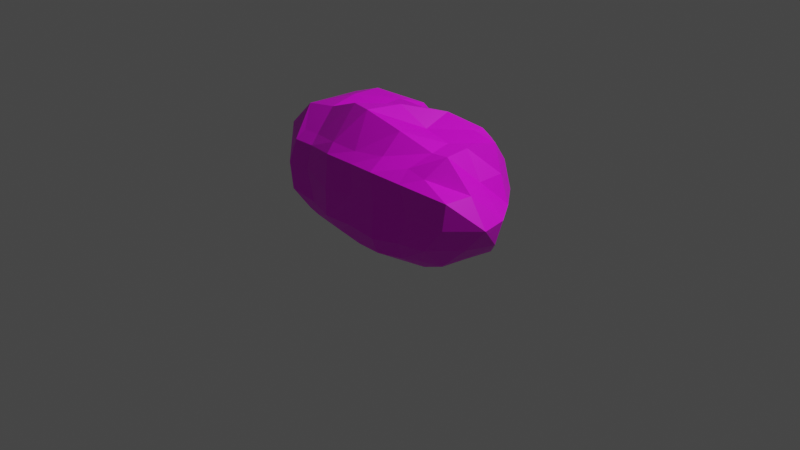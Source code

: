 # Source: Bush1.blend  (saved by Blender 2.90.8; exported with 4.5.12 LTS)
import bpy
from mathutils import Matrix  # noqa: F401  (used for matrix-valued properties, if any)

bpy.ops.wm.read_factory_settings(use_empty=True)
scene = bpy.context.scene
scene.name = 'Scene'

# ---- collections
col_collection = bpy.data.collections.new('Collection'); scene.collection.children.link(col_collection)

# ---- images (referenced by path relative to the original .blend; pixels are not part of the script)
import os
ASSET_DIR = os.environ.get("B2B_ASSET_DIR", "")  # directory of the original .blend (textures are referenced by path, not embedded)
HERE = os.path.dirname(os.path.abspath(__file__))  # packed textures are extracted next to this script under _unpacked/

def load_image(name, relpath, width, height, colorspace="sRGB"):
    """Load a texture the original file referenced (path relative to the .blend, or extracted next to this script)."""
    p = next((c for c in (os.path.join(HERE, relpath), os.path.join(ASSET_DIR, relpath)) if relpath and os.path.exists(c)), "")
    if p:
        img = bpy.data.images.load(p, check_existing=True)
        img.name = name
    else:  # same state as the original file: an image datablock whose file is absent (Cycles renders it pink)
        img = bpy.data.images.new(name, width, height)
        img.source = "FILE"
        img.filepath = "//" + (relpath or name)
    img.colorspace_settings.name = colorspace
    return img
img_texture_nature_png = load_image('Texture_Nature.png', 'Texture_Nature.png', 1024, 1024, 'sRGB')

# ---- materials (node trees are filled in below, after node groups)
mat_texture_bush1 = bpy.data.materials.new('Texture_Bush1')
mat_texture_bush1.use_transparent_shadow = False

# ---- material node trees
mat_texture_bush1.use_nodes = True; mat_texture_bush1.node_tree.nodes.clear()
_N = mat_texture_bush1.node_tree.nodes; _L = mat_texture_bush1.node_tree.links
n0 = _N.new('ShaderNodeBsdfPrincipled'); n0.name = 'Principled BSDF'; n0.location = (10, 300)
n0.distribution = 'GGX'
n0.subsurface_method = 'BURLEY'
n0.inputs[3].default_value = 1.45
n0.inputs[27].default_value = (0.0, 0.0, 0.0, 1.0)
n0.inputs[28].default_value = 1.0
n1 = _N.new('ShaderNodeOutputMaterial'); n1.name = 'Material Output'; n1.location = (300, 300)
n2 = _N.new('ShaderNodeTexImage'); n2.name = 'Image Texture'; n2.location = (-421, 217)
n2.image = img_texture_nature_png
_L.new(n0.outputs[0], n1.inputs[0])
_L.new(n2.outputs[0], n0.inputs[0])
n1.is_active_output = True

# ---- world
world_world = bpy.data.worlds.new('World'); scene.world = world_world
world_world.use_nodes = True; world_world.node_tree.nodes.clear()
_N = world_world.node_tree.nodes; _L = world_world.node_tree.links
n0 = _N.new('ShaderNodeOutputWorld'); n0.name = 'World Output'; n0.location = (300, 300)
n1 = _N.new('ShaderNodeBackground'); n1.name = 'Background'; n1.location = (10, 300)
n1.inputs[0].default_value = (0.05088, 0.05088, 0.05088, 1.0)
_L.new(n1.outputs[0], n0.inputs[0])
n0.is_active_output = True
world_world.color = (0.05088, 0.05088, 0.05088)
world_world.use_sun_shadow = False
world_world.sun_shadow_jitter_overblur = 0.0

# ---- cameras
cam_camera = bpy.data.cameras.new('Camera')
cam_camera.clip_end = 100.0
cam_camera.ortho_scale = 7.314

# ---- lights
light_light = bpy.data.lights.new('Light', 'POINT')
light_light.transmission_factor = 0.0
light_light.energy = 1000.0
light_light.shadow_soft_size = 0.1
light_light.shadow_maximum_resolution = 0.006
light_light.use_absolute_resolution = True

# ---- meshes
me_cube_002 = bpy.data.meshes.new('Cube.002')
me_cube_002.from_pydata([(-0.866, -0.4802, 0.853), (0.843, -0.4802, 0.8529), (-0.7313, 0.4975, 0.9742), (0.7519, 0.4975, 0.9742), (-0.8327, -0.4802, -0.001816), (0.7842, -0.4802, -0.001816), (-0.8219, 0.3745, -0.001816), (0.936, 0.3745, -0.001816), (-0.645, -0.4998, 0.8705), (-0.3094, -0.5803, 0.909), (-0.01015, -0.5648, 0.8972), (0.3306, -0.5193, 0.9364), (0.6344, -0.4854, 0.8991), (0.6322, 0.5111, 1.028), (0.2449, 0.4342, 0.9351), (0.008445, 0.4323, 0.9204), (-0.2362, 0.564, 1.041), (-0.5769, 0.5319, 1.002), (0.6575, 0.3578, -0.03494), (0.328, 0.4377, -0.06885), (0.006118, 0.4393, -0.06548), (-0.3219, 0.4342, -0.07079), (-0.6736, 0.4133, -0.01843), (0.6092, -0.5246, -0.02764), (0.2992, -0.5693, -0.06791), (0.02003, -0.5516, -0.08126), (-0.3041, -0.5367, -0.04774), (-0.6442, -0.5236, -0.00687), (-0.9419, 0.5696, 0.1917), (-0.9908, 0.5696, 0.4765), (-0.8891, 0.5696, 0.7613), (0.8747, 0.5696, 0.7613), (0.9636, 0.5696, 0.4765), (0.8866, 0.5696, 0.1917), (-0.9039, -0.5696, 0.7613), (-1.026, -0.5696, 0.4765), (-0.9841, -0.5696, 0.1917), (0.9423, -0.5696, 0.1917), (1.165, -0.5696, 0.4765), (1.205, -0.5696, 0.7613), (-0.6413, -0.5802, 0.1588), (-0.7213, -0.5873, 0.5147), (-0.6243, -0.5942, 0.7818), (-0.3543, -0.659, 0.1358), (-0.308, -0.6966, 0.4396), (-0.3106, -0.6592, 0.807), (0.01364, -0.6555, 0.1474), (0.05543, -0.6705, 0.5085), (0.03381, -0.6581, 0.8095), (0.3277, -0.6664, 0.1276), (0.3401, -0.6566, 0.4767), (0.3299, -0.6811, 0.825), (0.6054, -0.5928, 0.1551), (0.7005, -0.571, 0.446), (0.6436, -0.6091, 0.7806), (-0.6368, 0.6185, 0.77), (-0.6638, 0.5943, 0.473), (-0.6735, 0.5949, 0.2065), (-0.3474, 0.6351, 0.8067), (-0.3228, 0.6552, 0.4766), (-0.2739, 0.688, 0.1172), (0.007873, 0.6545, 0.8036), (-0.06127, 0.6334, 0.459), (0.02016, 0.6812, 0.1129), (0.3792, 0.6329, 0.7697), (0.3776, 0.6508, 0.4584), (0.3356, 0.6712, 0.1769), (0.7183, 0.5876, 0.7987), (0.6913, 0.6012, 0.4764), (0.697, 0.5973, 0.1385), (-0.9598, 0.2848, 1.046), (-0.9841, -2.701e-07, 1.046), (-1.011, -0.2848, 1.046), (0.9365, -0.2848, 1.046), (0.9111, -2.701e-07, 1.046), (0.9999, 0.2848, 1.046), (-0.9841, -0.2848, -0.09306), (-0.9841, -2.701e-07, -0.09306), (-0.9841, 0.2848, -0.09306), (0.9999, 0.2848, -0.09306), (0.9418, -2.701e-07, -0.09306), (0.8962, -0.2848, -0.09306), (-0.6335, 0.2693, -0.1447), (-0.5899, 0.01191, -0.1172), (-0.7075, -0.3271, -0.147), (-0.3324, 0.3236, -0.2123), (-0.329, 0.04935, -0.1797), (-0.2653, -0.3625, -0.1757), (0.007264, 0.3203, -0.1803), (0.01467, 0.009664, -0.1523), (0.006697, -0.3268, -0.177), (0.2909, 0.3108, -0.1701), (0.3077, -0.02839, -0.1777), (0.4078, -0.3107, -0.2121), (0.6567, 0.3008, -0.1552), (0.6057, 0.002725, -0.1429), (0.6886, -0.3185, -0.1636), (-0.6628, -0.2803, 1.102), (-0.661, 0.01037, 1.161), (-0.669, 0.33, 1.145), (-0.2951, -0.3085, 1.243), (-0.3261, 0.03176, 1.106), (-0.3552, 0.3494, 1.11), (-0.0607, -0.3578, 1.25), (0.01216, 0.01017, 1.232), (0.01725, 0.3074, 1.127), (0.3656, -0.3335, 1.149), (0.3369, 0.04134, 1.062), (0.3375, 0.3291, 1.16), (0.7398, -0.2788, 1.023), (0.6805, -0.02021, 1.029), (0.6873, 0.324, 1.072), (1.107, 0.2848, 0.1917), (1.299, -2.701e-07, 0.1917), (1.192, -0.2848, 0.1917), (1.192, 0.2848, 0.4765), (1.385, -2.701e-07, 0.4765), (1.432, -0.2848, 0.4765), (1.085, 0.2848, 0.7613), (1.085, -2.701e-07, 0.7613), (1.24, -0.2848, 0.7613), (-1.203, 0.2848, 0.7613), (-1.302, -2.701e-07, 0.7613), (-1.302, -0.2848, 0.7613), (-1.133, 0.2848, 0.4765), (-1.331, -2.701e-07, 0.4765), (-1.245, -0.2848, 0.4765), (-1.203, 0.2848, 0.1917), (-1.259, -2.701e-07, 0.1917), (-1.13, -0.2848, 0.1917)], [], [(111, 75, 3, 13), (69, 33, 7, 18), (96, 81, 5, 23), (54, 39, 1, 12), (129, 76, 4, 36), (120, 73, 1, 39), (34, 42, 8, 0), (42, 45, 9, 8), (45, 48, 10, 9), (48, 51, 11, 10), (51, 54, 12, 11), (76, 84, 27, 4), (84, 87, 26, 27), (87, 90, 25, 26), (90, 93, 24, 25), (93, 96, 23, 24), (28, 57, 22, 6), (57, 60, 21, 22), (60, 63, 20, 21), (63, 66, 19, 20), (66, 69, 18, 19), (70, 99, 17, 2), (99, 102, 16, 17), (102, 105, 15, 16), (105, 108, 14, 15), (108, 111, 13, 14), (14, 13, 67, 64), (64, 67, 68, 65), (65, 68, 69, 66), (15, 14, 64, 61), (61, 64, 65, 62), (62, 65, 66, 63), (16, 15, 61, 58), (58, 61, 62, 59), (59, 62, 63, 60), (17, 16, 58, 55), (55, 58, 59, 56), (56, 59, 60, 57), (2, 17, 55, 30), (30, 55, 56, 29), (29, 56, 57, 28), (24, 23, 52, 49), (49, 52, 53, 50), (50, 53, 54, 51), (25, 24, 49, 46), (46, 49, 50, 47), (47, 50, 51, 48), (26, 25, 46, 43), (43, 46, 47, 44), (44, 47, 48, 45), (27, 26, 43, 40), (40, 43, 44, 41), (41, 44, 45, 42), (4, 27, 40, 36), (36, 40, 41, 35), (35, 41, 42, 34), (81, 114, 37, 5), (114, 117, 38, 37), (117, 120, 39, 38), (72, 123, 34, 0), (123, 126, 35, 34), (126, 129, 36, 35), (23, 5, 37, 52), (52, 37, 38, 53), (53, 38, 39, 54), (13, 3, 31, 67), (67, 31, 32, 68), (68, 32, 33, 69), (29, 28, 127, 124), (124, 127, 128, 125), (125, 128, 129, 126), (30, 29, 124, 121), (121, 124, 125, 122), (122, 125, 126, 123), (2, 30, 121, 70), (70, 121, 122, 71), (71, 122, 123, 72), (32, 31, 118, 115), (115, 118, 119, 116), (116, 119, 120, 117), (33, 32, 115, 112), (112, 115, 116, 113), (113, 116, 117, 114), (7, 33, 112, 79), (79, 112, 113, 80), (80, 113, 114, 81), (11, 12, 109, 106), (106, 109, 110, 107), (107, 110, 111, 108), (10, 11, 106, 103), (103, 106, 107, 104), (104, 107, 108, 105), (9, 10, 103, 100), (100, 103, 104, 101), (101, 104, 105, 102), (8, 9, 100, 97), (97, 100, 101, 98), (98, 101, 102, 99), (0, 8, 97, 72), (72, 97, 98, 71), (71, 98, 99, 70), (19, 18, 94, 91), (91, 94, 95, 92), (92, 95, 96, 93), (20, 19, 91, 88), (88, 91, 92, 89), (89, 92, 93, 90), (21, 20, 88, 85), (85, 88, 89, 86), (86, 89, 90, 87), (22, 21, 85, 82), (82, 85, 86, 83), (83, 86, 87, 84), (6, 22, 82, 78), (78, 82, 83, 77), (77, 83, 84, 76), (31, 3, 75, 118), (118, 75, 74, 119), (119, 74, 73, 120), (28, 6, 78, 127), (127, 78, 77, 128), (128, 77, 76, 129), (18, 7, 79, 94), (94, 79, 80, 95), (95, 80, 81, 96), (12, 1, 73, 109), (109, 73, 74, 110), (110, 74, 75, 111)])
_uv = me_cube_002.uv_layers.new(name='UVMap')
_uv.uv.foreach_set('vector', [0.7041, 0.1006, 0.7246, 0.03516, 0.7471, 0.1006, 0.7363, 0.124, 0.9062, 0.125, 0.8965, 0.08887, 0.9473, 0.06738, 0.9639, 0.123, 0.2975, 0.4538, 0.274, 0.4969, 0.245, 0.4546, 0.2551, 0.4192, 0.09455, 0.3976, 0.09939, 0.4861, 0.06918, 0.4382, 0.06164, 0.3964, 0.2714, 0.04277, 0.3277, 0.08669, 0.2901, 0.1283, 0.2496, 0.1019, 0.06874, 0.5251, 0.01664, 0.4616, 0.06918, 0.4382, 0.09939, 0.4861, 0.144, 0.09912, 0.129, 0.1521, 0.1052, 0.1406, 0.1181, 0.09776, 0.129, 0.1521, 0.117, 0.2145, 0.09212, 0.2095, 0.1052, 0.1406, 0.117, 0.2145, 0.1059, 0.281, 0.0818, 0.2687, 0.09212, 0.2095, 0.1059, 0.281, 0.09953, 0.3367, 0.06232, 0.3349, 0.0818, 0.2687, 0.09953, 0.3367, 0.09455, 0.3976, 0.06164, 0.3964, 0.06232, 0.3349, 0.3277, 0.08669, 0.3374, 0.1499, 0.287, 0.1671, 0.2901, 0.1283, 0.3374, 0.1499, 0.3362, 0.2476, 0.2898, 0.2374, 0.287, 0.1671, 0.3362, 0.2476, 0.3374, 0.3088, 0.2854, 0.3041, 0.2898, 0.2374, 0.3374, 0.3088, 0.3253, 0.3969, 0.2717, 0.3583, 0.2854, 0.3041, 0.3253, 0.3969, 0.2975, 0.4538, 0.2551, 0.4192, 0.2717, 0.3583, 0.8867, 0.4375, 0.8887, 0.3867, 0.9453, 0.3965, 0.9424, 0.4268, 0.8887, 0.3867, 0.9033, 0.3076, 0.9619, 0.3252, 0.9453, 0.3965, 0.9033, 0.3076, 0.9062, 0.2539, 0.9648, 0.2578, 0.9619, 0.3252, 0.9062, 0.2539, 0.8965, 0.1943, 0.9648, 0.1924, 0.9648, 0.2578, 0.8965, 0.1943, 0.9062, 0.125, 0.9639, 0.123, 0.9648, 0.1924, 0.7061, 0.46, 0.6836, 0.3955, 0.7314, 0.3672, 0.7354, 0.3994, 0.6836, 0.3955, 0.6816, 0.3262, 0.7266, 0.3008, 0.7314, 0.3672, 0.6816, 0.3262, 0.6777, 0.2451, 0.7266, 0.2461, 0.7266, 0.3008, 0.6777, 0.2451, 0.6807, 0.1738, 0.7295, 0.2012, 0.7266, 0.2461, 0.6807, 0.1738, 0.7041, 0.1006, 0.7363, 0.124, 0.7295, 0.2012, 0.7295, 0.2012, 0.7363, 0.124, 0.7832, 0.1133, 0.7832, 0.1797, 0.7832, 0.1797, 0.7832, 0.1133, 0.8428, 0.123, 0.8438, 0.1836, 0.8438, 0.1836, 0.8428, 0.123, 0.9062, 0.125, 0.8965, 0.1943, 0.7266, 0.2461, 0.7295, 0.2012, 0.7832, 0.1797, 0.7734, 0.2529, 0.7734, 0.2529, 0.7832, 0.1797, 0.8438, 0.1836, 0.8398, 0.2676, 0.8398, 0.2676, 0.8438, 0.1836, 0.8965, 0.1943, 0.9062, 0.2539, 0.7266, 0.3008, 0.7266, 0.2461, 0.7734, 0.2529, 0.7734, 0.3213, 0.7734, 0.3213, 0.7734, 0.2529, 0.8398, 0.2676, 0.8369, 0.3174, 0.8369, 0.3174, 0.8398, 0.2676, 0.9062, 0.2539, 0.9033, 0.3076, 0.7314, 0.3672, 0.7266, 0.3008, 0.7734, 0.3213, 0.7803, 0.377, 0.7803, 0.377, 0.7734, 0.3213, 0.8369, 0.3174, 0.8369, 0.3828, 0.8369, 0.3828, 0.8369, 0.3174, 0.9033, 0.3076, 0.8887, 0.3867, 0.7354, 0.3994, 0.7314, 0.3672, 0.7803, 0.377, 0.7812, 0.4258, 0.7812, 0.4258, 0.7803, 0.377, 0.8369, 0.3828, 0.834, 0.4443, 0.834, 0.4443, 0.8369, 0.3828, 0.8887, 0.3867, 0.8867, 0.4375, 0.2717, 0.3583, 0.2551, 0.4192, 0.2173, 0.4099, 0.2293, 0.3559, 0.2293, 0.3559, 0.2173, 0.4099, 0.1595, 0.4187, 0.1632, 0.3486, 0.1632, 0.3486, 0.1595, 0.4187, 0.09455, 0.3976, 0.09953, 0.3367, 0.2854, 0.3041, 0.2717, 0.3583, 0.2293, 0.3559, 0.2359, 0.295, 0.2359, 0.295, 0.2293, 0.3559, 0.1632, 0.3486, 0.1645, 0.2929, 0.1645, 0.2929, 0.1632, 0.3486, 0.09953, 0.3367, 0.1059, 0.281, 0.2898, 0.2374, 0.2854, 0.3041, 0.2359, 0.295, 0.2467, 0.2238, 0.2467, 0.2238, 0.2359, 0.295, 0.1645, 0.2929, 0.1874, 0.2251, 0.1874, 0.2251, 0.1645, 0.2929, 0.1059, 0.281, 0.117, 0.2145, 0.287, 0.1671, 0.2898, 0.2374, 0.2467, 0.2238, 0.2517, 0.1657, 0.2517, 0.1657, 0.2467, 0.2238, 0.1874, 0.2251, 0.1844, 0.1418, 0.1844, 0.1418, 0.1874, 0.2251, 0.117, 0.2145, 0.129, 0.1521, 0.2901, 0.1283, 0.287, 0.1671, 0.2517, 0.1657, 0.2496, 0.1019, 0.2496, 0.1019, 0.2517, 0.1657, 0.1844, 0.1418, 0.2006, 0.08506, 0.2006, 0.08506, 0.1844, 0.1418, 0.129, 0.1521, 0.144, 0.09912, 0.274, 0.4969, 0.1995, 0.5467, 0.1967, 0.4713, 0.245, 0.4546, 0.1995, 0.5467, 0.1239, 0.57, 0.1388, 0.4987, 0.1967, 0.4713, 0.1239, 0.57, 0.06874, 0.5251, 0.09939, 0.4861, 0.1388, 0.4987, 0.07579, 0.04959, 0.1505, 0.0001487, 0.144, 0.09912, 0.1181, 0.09776, 0.1505, 0.0001487, 0.2116, 0.01461, 0.2006, 0.08506, 0.144, 0.09912, 0.2116, 0.01461, 0.2714, 0.04277, 0.2496, 0.1019, 0.2006, 0.08506, 0.2551, 0.4192, 0.245, 0.4546, 0.1967, 0.4713, 0.2173, 0.4099, 0.2173, 0.4099, 0.1967, 0.4713, 0.1388, 0.4987, 0.1595, 0.4187, 0.1595, 0.4187, 0.1388, 0.4987, 0.09939, 0.4861, 0.09455, 0.3976, 0.7363, 0.124, 0.7471, 0.1006, 0.793, 0.08496, 0.7832, 0.1133, 0.7832, 0.1133, 0.793, 0.08496, 0.8457, 0.07227, 0.8428, 0.123, 0.8428, 0.123, 0.8457, 0.07227, 0.8965, 0.08887, 0.9062, 0.125, 0.834, 0.4443, 0.8867, 0.4375, 0.8984, 0.5117, 0.835, 0.5078, 0.5107, 0.1475, 0.5127, 0.08984, 0.5674, 0.09082, 0.5762, 0.1436, 0.5762, 0.1436, 0.5674, 0.09082, 0.623, 0.07227, 0.6309, 0.1318, 0.7812, 0.4258, 0.834, 0.4443, 0.835, 0.5078, 0.7715, 0.5117, 0.5244, 0.2051, 0.5107, 0.1475, 0.5762, 0.1436, 0.582, 0.1943, 0.582, 0.1943, 0.5762, 0.1436, 0.6309, 0.1318, 0.6367, 0.1895, 0.7354, 0.3994, 0.7812, 0.4258, 0.7715, 0.5117, 0.7061, 0.46, 0.5244, 0.2803, 0.5244, 0.2051, 0.582, 0.1943, 0.582, 0.2773, 0.582, 0.2773, 0.582, 0.1943, 0.6367, 0.1895, 0.6396, 0.2725, 0.8457, 0.07227, 0.793, 0.08496, 0.7861, 0.01465, 0.8506, 0.0, 0.4561, 0.5312, 0.4756, 0.5898, 0.4199, 0.6074, 0.3916, 0.5352, 0.3916, 0.5352, 0.4199, 0.6074, 0.3525, 0.6064, 0.3379, 0.5371, 0.8965, 0.08887, 0.8457, 0.07227, 0.8506, 0.0, 0.9121, 0.01855, 0.457, 0.4717, 0.4561, 0.5312, 0.3916, 0.5352, 0.3945, 0.4834, 0.3945, 0.4834, 0.3916, 0.5352, 0.3379, 0.5371, 0.3418, 0.4639, 0.9473, 0.06738, 0.8965, 0.08887, 0.9121, 0.01855, 0.9717, 0.04883, 0.4658, 0.4121, 0.457, 0.4717, 0.3945, 0.4834, 0.4092, 0.3984, 0.4092, 0.3984, 0.3945, 0.4834, 0.3418, 0.4639, 0.3535, 0.3848, 0.06232, 0.3349, 0.06164, 0.3964, 0.01474, 0.4216, 0.003817, 0.3379, 0.6455, 0.5586, 0.6279, 0.6377, 0.5771, 0.6211, 0.5684, 0.5518, 0.5684, 0.5518, 0.5771, 0.6211, 0.5068, 0.6182, 0.5078, 0.5449, 0.0818, 0.2687, 0.06232, 0.3349, 0.003817, 0.3379, 0.0001487, 0.2446, 0.6572, 0.4707, 0.6455, 0.5586, 0.5684, 0.5518, 0.584, 0.4814, 0.584, 0.4814, 0.5684, 0.5518, 0.5078, 0.5449, 0.5225, 0.4814, 0.09212, 0.2095, 0.0818, 0.2687, 0.0001487, 0.2446, 0.004711, 0.194, 0.6484, 0.4229, 0.6572, 0.4707, 0.584, 0.4814, 0.5752, 0.4121, 0.5752, 0.4121, 0.584, 0.4814, 0.5225, 0.4814, 0.5117, 0.4072, 0.1052, 0.1406, 0.09212, 0.2095, 0.004711, 0.194, 0.04234, 0.118, 0.6377, 0.3438, 0.6484, 0.4229, 0.5752, 0.4121, 0.5781, 0.3447, 0.5781, 0.3447, 0.5752, 0.4121, 0.5117, 0.4072, 0.5146, 0.3428, 0.1181, 0.09776, 0.1052, 0.1406, 0.04234, 0.118, 0.07579, 0.04959, 0.6396, 0.2725, 0.6377, 0.3438, 0.5781, 0.3447, 0.582, 0.2773, 0.582, 0.2773, 0.5781, 0.3447, 0.5146, 0.3428, 0.5244, 0.2803, 0.9648, 0.1924, 0.9639, 0.123, 0.9912, 0.1201, 0.999, 0.1982, 0.4795, 0.2715, 0.4727, 0.3438, 0.415, 0.3301, 0.4121, 0.2695, 0.4121, 0.2695, 0.415, 0.3301, 0.3496, 0.3408, 0.3545, 0.2852, 0.9648, 0.2578, 0.9648, 0.1924, 0.999, 0.1982, 1.0, 0.2588, 0.4863, 0.2158, 0.4795, 0.2715, 0.4121, 0.2695, 0.4248, 0.2129, 0.4248, 0.2129, 0.4121, 0.2695, 0.3545, 0.2852, 0.3584, 0.2051, 0.9619, 0.3252, 0.9648, 0.2578, 1.0, 0.2588, 0.999, 0.3311, 0.4932, 0.1494, 0.4863, 0.2158, 0.4248, 0.2129, 0.4385, 0.1455, 0.4385, 0.1455, 0.4248, 0.2129, 0.3584, 0.2051, 0.3564, 0.1514, 0.9453, 0.3965, 0.9619, 0.3252, 0.999, 0.3311, 0.9863, 0.3965, 0.4854, 0.08789, 0.4932, 0.1494, 0.4385, 0.1455, 0.4346, 0.0918, 0.4346, 0.0918, 0.4385, 0.1455, 0.3564, 0.1514, 0.3691, 0.06445, 0.9424, 0.4268, 0.9453, 0.3965, 0.9863, 0.3965, 0.96, 0.4658, 0.4941, 0.01855, 0.4854, 0.08789, 0.4346, 0.0918, 0.4375, 0.01465, 0.4375, 0.01465, 0.4346, 0.0918, 0.3691, 0.06445, 0.3818, 0.009766, 0.793, 0.08496, 0.7471, 0.1006, 0.7246, 0.03516, 0.7861, 0.01465, 0.4756, 0.5898, 0.4941, 0.6484, 0.4385, 0.6738, 0.4199, 0.6074, 0.4199, 0.6074, 0.4385, 0.6738, 0.3809, 0.6875, 0.3525, 0.6064, 0.8867, 0.4375, 0.9424, 0.4268, 0.96, 0.4658, 0.8984, 0.5117, 0.5127, 0.08984, 0.5068, 0.02148, 0.5615, 0.01758, 0.5674, 0.09082, 0.5674, 0.09082, 0.5615, 0.01758, 0.6162, 0.01074, 0.623, 0.07227, 0.9639, 0.123, 0.9473, 0.06738, 0.9717, 0.04883, 0.9912, 0.1201, 0.4727, 0.3438, 0.4658, 0.4121, 0.4092, 0.3984, 0.415, 0.3301, 0.415, 0.3301, 0.4092, 0.3984, 0.3535, 0.3848, 0.3496, 0.3408, 0.06164, 0.3964, 0.06918, 0.4382, 0.01664, 0.4616, 0.01474, 0.4216, 0.6279, 0.6377, 0.626, 0.6777, 0.5693, 0.668, 0.5771, 0.6211, 0.5771, 0.6211, 0.5693, 0.668, 0.5107, 0.6816, 0.5068, 0.6182])
_uv.active_render = True
_uv = me_cube_002.uv_layers.new(name='UVMap.001')
_uv.uv.foreach_set('vector', [0.7041, 0.1006, 0.7246, 0.03516, 0.7471, 0.1006, 0.7363, 0.124, 0.9062, 0.125, 0.8965, 0.08887, 0.9473, 0.06738, 0.9639, 0.123, 0.2975, 0.4538, 0.274, 0.4969, 0.245, 0.4546, 0.2551, 0.4192, 0.09455, 0.3976, 0.09939, 0.4861, 0.06918, 0.4382, 0.06164, 0.3964, 0.2714, 0.04277, 0.3277, 0.08669, 0.2901, 0.1283, 0.2496, 0.1019, 0.06874, 0.5251, 0.01664, 0.4616, 0.06918, 0.4382, 0.09939, 0.4861, 0.144, 0.09912, 0.129, 0.1521, 0.1052, 0.1406, 0.1181, 0.09776, 0.129, 0.1521, 0.117, 0.2145, 0.09212, 0.2095, 0.1052, 0.1406, 0.117, 0.2145, 0.1059, 0.281, 0.0818, 0.2687, 0.09212, 0.2095, 0.1059, 0.281, 0.09953, 0.3367, 0.06232, 0.3349, 0.0818, 0.2687, 0.09953, 0.3367, 0.09455, 0.3976, 0.06164, 0.3964, 0.06232, 0.3349, 0.3277, 0.08669, 0.3374, 0.1499, 0.287, 0.1671, 0.2901, 0.1283, 0.3374, 0.1499, 0.3362, 0.2476, 0.2898, 0.2374, 0.287, 0.1671, 0.3362, 0.2476, 0.3374, 0.3088, 0.2854, 0.3041, 0.2898, 0.2374, 0.3374, 0.3088, 0.3253, 0.3969, 0.2717, 0.3583, 0.2854, 0.3041, 0.3253, 0.3969, 0.2975, 0.4538, 0.2551, 0.4192, 0.2717, 0.3583, 0.8867, 0.4375, 0.8887, 0.3867, 0.9453, 0.3965, 0.9424, 0.4268, 0.8887, 0.3867, 0.9033, 0.3076, 0.9619, 0.3252, 0.9453, 0.3965, 0.9033, 0.3076, 0.9062, 0.2539, 0.9648, 0.2578, 0.9619, 0.3252, 0.9062, 0.2539, 0.8965, 0.1943, 0.9648, 0.1924, 0.9648, 0.2578, 0.8965, 0.1943, 0.9062, 0.125, 0.9639, 0.123, 0.9648, 0.1924, 0.7061, 0.46, 0.6836, 0.3955, 0.7314, 0.3672, 0.7354, 0.3994, 0.6836, 0.3955, 0.6816, 0.3262, 0.7266, 0.3008, 0.7314, 0.3672, 0.6816, 0.3262, 0.6777, 0.2451, 0.7266, 0.2461, 0.7266, 0.3008, 0.6777, 0.2451, 0.6807, 0.1738, 0.7295, 0.2012, 0.7266, 0.2461, 0.6807, 0.1738, 0.7041, 0.1006, 0.7363, 0.124, 0.7295, 0.2012, 0.7295, 0.2012, 0.7363, 0.124, 0.7832, 0.1133, 0.7832, 0.1797, 0.7832, 0.1797, 0.7832, 0.1133, 0.8428, 0.123, 0.8438, 0.1836, 0.8438, 0.1836, 0.8428, 0.123, 0.9062, 0.125, 0.8965, 0.1943, 0.7266, 0.2461, 0.7295, 0.2012, 0.7832, 0.1797, 0.7734, 0.2529, 0.7734, 0.2529, 0.7832, 0.1797, 0.8438, 0.1836, 0.8398, 0.2676, 0.8398, 0.2676, 0.8438, 0.1836, 0.8965, 0.1943, 0.9062, 0.2539, 0.7266, 0.3008, 0.7266, 0.2461, 0.7734, 0.2529, 0.7734, 0.3213, 0.7734, 0.3213, 0.7734, 0.2529, 0.8398, 0.2676, 0.8369, 0.3174, 0.8369, 0.3174, 0.8398, 0.2676, 0.9062, 0.2539, 0.9033, 0.3076, 0.7314, 0.3672, 0.7266, 0.3008, 0.7734, 0.3213, 0.7803, 0.377, 0.7803, 0.377, 0.7734, 0.3213, 0.8369, 0.3174, 0.8369, 0.3828, 0.8369, 0.3828, 0.8369, 0.3174, 0.9033, 0.3076, 0.8887, 0.3867, 0.7354, 0.3994, 0.7314, 0.3672, 0.7803, 0.377, 0.7812, 0.4258, 0.7812, 0.4258, 0.7803, 0.377, 0.8369, 0.3828, 0.834, 0.4443, 0.834, 0.4443, 0.8369, 0.3828, 0.8887, 0.3867, 0.8867, 0.4375, 0.2717, 0.3583, 0.2551, 0.4192, 0.2173, 0.4099, 0.2293, 0.3559, 0.2293, 0.3559, 0.2173, 0.4099, 0.1595, 0.4187, 0.1632, 0.3486, 0.1632, 0.3486, 0.1595, 0.4187, 0.09455, 0.3976, 0.09953, 0.3367, 0.2854, 0.3041, 0.2717, 0.3583, 0.2293, 0.3559, 0.2359, 0.295, 0.2359, 0.295, 0.2293, 0.3559, 0.1632, 0.3486, 0.1645, 0.2929, 0.1645, 0.2929, 0.1632, 0.3486, 0.09953, 0.3367, 0.1059, 0.281, 0.2898, 0.2374, 0.2854, 0.3041, 0.2359, 0.295, 0.2467, 0.2238, 0.2467, 0.2238, 0.2359, 0.295, 0.1645, 0.2929, 0.1874, 0.2251, 0.1874, 0.2251, 0.1645, 0.2929, 0.1059, 0.281, 0.117, 0.2145, 0.287, 0.1671, 0.2898, 0.2374, 0.2467, 0.2238, 0.2517, 0.1657, 0.2517, 0.1657, 0.2467, 0.2238, 0.1874, 0.2251, 0.1844, 0.1418, 0.1844, 0.1418, 0.1874, 0.2251, 0.117, 0.2145, 0.129, 0.1521, 0.2901, 0.1283, 0.287, 0.1671, 0.2517, 0.1657, 0.2496, 0.1019, 0.2496, 0.1019, 0.2517, 0.1657, 0.1844, 0.1418, 0.2006, 0.08506, 0.2006, 0.08506, 0.1844, 0.1418, 0.129, 0.1521, 0.144, 0.09912, 0.274, 0.4969, 0.1995, 0.5467, 0.1967, 0.4713, 0.245, 0.4546, 0.1995, 0.5467, 0.1239, 0.57, 0.1388, 0.4987, 0.1967, 0.4713, 0.1239, 0.57, 0.06874, 0.5251, 0.09939, 0.4861, 0.1388, 0.4987, 0.07579, 0.04959, 0.1505, 0.0001487, 0.144, 0.09912, 0.1181, 0.09776, 0.1505, 0.0001487, 0.2116, 0.01461, 0.2006, 0.08506, 0.144, 0.09912, 0.2116, 0.01461, 0.2714, 0.04277, 0.2496, 0.1019, 0.2006, 0.08506, 0.2551, 0.4192, 0.245, 0.4546, 0.1967, 0.4713, 0.2173, 0.4099, 0.2173, 0.4099, 0.1967, 0.4713, 0.1388, 0.4987, 0.1595, 0.4187, 0.1595, 0.4187, 0.1388, 0.4987, 0.09939, 0.4861, 0.09455, 0.3976, 0.7363, 0.124, 0.7471, 0.1006, 0.793, 0.08496, 0.7832, 0.1133, 0.7832, 0.1133, 0.793, 0.08496, 0.8457, 0.07227, 0.8428, 0.123, 0.8428, 0.123, 0.8457, 0.07227, 0.8965, 0.08887, 0.9062, 0.125, 0.834, 0.4443, 0.8867, 0.4375, 0.8984, 0.5117, 0.835, 0.5078, 0.5107, 0.1475, 0.5127, 0.08984, 0.5674, 0.09082, 0.5762, 0.1436, 0.5762, 0.1436, 0.5674, 0.09082, 0.623, 0.07227, 0.6309, 0.1318, 0.7812, 0.4258, 0.834, 0.4443, 0.835, 0.5078, 0.7715, 0.5117, 0.5244, 0.2051, 0.5107, 0.1475, 0.5762, 0.1436, 0.582, 0.1943, 0.582, 0.1943, 0.5762, 0.1436, 0.6309, 0.1318, 0.6367, 0.1895, 0.7354, 0.3994, 0.7812, 0.4258, 0.7715, 0.5117, 0.7061, 0.46, 0.5244, 0.2803, 0.5244, 0.2051, 0.582, 0.1943, 0.582, 0.2773, 0.582, 0.2773, 0.582, 0.1943, 0.6367, 0.1895, 0.6396, 0.2725, 0.8457, 0.07227, 0.793, 0.08496, 0.7861, 0.01465, 0.8506, 0.0, 0.4561, 0.5312, 0.4756, 0.5898, 0.4199, 0.6074, 0.3916, 0.5352, 0.3916, 0.5352, 0.4199, 0.6074, 0.3525, 0.6064, 0.3379, 0.5371, 0.8965, 0.08887, 0.8457, 0.07227, 0.8506, 0.0, 0.9121, 0.01855, 0.457, 0.4717, 0.4561, 0.5312, 0.3916, 0.5352, 0.3945, 0.4834, 0.3945, 0.4834, 0.3916, 0.5352, 0.3379, 0.5371, 0.3418, 0.4639, 0.9473, 0.06738, 0.8965, 0.08887, 0.9121, 0.01855, 0.9717, 0.04883, 0.4658, 0.4121, 0.457, 0.4717, 0.3945, 0.4834, 0.4092, 0.3984, 0.4092, 0.3984, 0.3945, 0.4834, 0.3418, 0.4639, 0.3535, 0.3848, 0.06232, 0.3349, 0.06164, 0.3964, 0.01474, 0.4216, 0.003817, 0.3379, 0.6455, 0.5586, 0.6279, 0.6377, 0.5771, 0.6211, 0.5684, 0.5518, 0.5684, 0.5518, 0.5771, 0.6211, 0.5068, 0.6182, 0.5078, 0.5449, 0.0818, 0.2687, 0.06232, 0.3349, 0.003817, 0.3379, 0.0001487, 0.2446, 0.6572, 0.4707, 0.6455, 0.5586, 0.5684, 0.5518, 0.584, 0.4814, 0.584, 0.4814, 0.5684, 0.5518, 0.5078, 0.5449, 0.5225, 0.4814, 0.09212, 0.2095, 0.0818, 0.2687, 0.0001487, 0.2446, 0.004711, 0.194, 0.6484, 0.4229, 0.6572, 0.4707, 0.584, 0.4814, 0.5752, 0.4121, 0.5752, 0.4121, 0.584, 0.4814, 0.5225, 0.4814, 0.5117, 0.4072, 0.1052, 0.1406, 0.09212, 0.2095, 0.004711, 0.194, 0.04234, 0.118, 0.6377, 0.3438, 0.6484, 0.4229, 0.5752, 0.4121, 0.5781, 0.3447, 0.5781, 0.3447, 0.5752, 0.4121, 0.5117, 0.4072, 0.5146, 0.3428, 0.1181, 0.09776, 0.1052, 0.1406, 0.04234, 0.118, 0.07579, 0.04959, 0.6396, 0.2725, 0.6377, 0.3438, 0.5781, 0.3447, 0.582, 0.2773, 0.582, 0.2773, 0.5781, 0.3447, 0.5146, 0.3428, 0.5244, 0.2803, 0.9648, 0.1924, 0.9639, 0.123, 0.9912, 0.1201, 0.999, 0.1982, 0.4795, 0.2715, 0.4727, 0.3438, 0.415, 0.3301, 0.4121, 0.2695, 0.4121, 0.2695, 0.415, 0.3301, 0.3496, 0.3408, 0.3545, 0.2852, 0.9648, 0.2578, 0.9648, 0.1924, 0.999, 0.1982, 1.0, 0.2588, 0.4863, 0.2158, 0.4795, 0.2715, 0.4121, 0.2695, 0.4248, 0.2129, 0.4248, 0.2129, 0.4121, 0.2695, 0.3545, 0.2852, 0.3584, 0.2051, 0.9619, 0.3252, 0.9648, 0.2578, 1.0, 0.2588, 0.999, 0.3311, 0.4932, 0.1494, 0.4863, 0.2158, 0.4248, 0.2129, 0.4385, 0.1455, 0.4385, 0.1455, 0.4248, 0.2129, 0.3584, 0.2051, 0.3564, 0.1514, 0.9453, 0.3965, 0.9619, 0.3252, 0.999, 0.3311, 0.9863, 0.3965, 0.4854, 0.08789, 0.4932, 0.1494, 0.4385, 0.1455, 0.4346, 0.0918, 0.4346, 0.0918, 0.4385, 0.1455, 0.3564, 0.1514, 0.3691, 0.06445, 0.9424, 0.4268, 0.9453, 0.3965, 0.9863, 0.3965, 0.96, 0.4658, 0.4941, 0.01855, 0.4854, 0.08789, 0.4346, 0.0918, 0.4375, 0.01465, 0.4375, 0.01465, 0.4346, 0.0918, 0.3691, 0.06445, 0.3818, 0.009766, 0.793, 0.08496, 0.7471, 0.1006, 0.7246, 0.03516, 0.7861, 0.01465, 0.4756, 0.5898, 0.4941, 0.6484, 0.4385, 0.6738, 0.4199, 0.6074, 0.4199, 0.6074, 0.4385, 0.6738, 0.3809, 0.6875, 0.3525, 0.6064, 0.8867, 0.4375, 0.9424, 0.4268, 0.96, 0.4658, 0.8984, 0.5117, 0.5127, 0.08984, 0.5068, 0.02148, 0.5615, 0.01758, 0.5674, 0.09082, 0.5674, 0.09082, 0.5615, 0.01758, 0.6162, 0.01074, 0.623, 0.07227, 0.9639, 0.123, 0.9473, 0.06738, 0.9717, 0.04883, 0.9912, 0.1201, 0.4727, 0.3438, 0.4658, 0.4121, 0.4092, 0.3984, 0.415, 0.3301, 0.415, 0.3301, 0.4092, 0.3984, 0.3535, 0.3848, 0.3496, 0.3408, 0.06164, 0.3964, 0.06918, 0.4382, 0.01664, 0.4616, 0.01474, 0.4216, 0.6279, 0.6377, 0.626, 0.6777, 0.5693, 0.668, 0.5771, 0.6211, 0.5771, 0.6211, 0.5693, 0.668, 0.5107, 0.6816, 0.5068, 0.6182])
me_cube_002.materials.append(mat_texture_bush1)
me_cube_002.use_remesh_fix_poles = True
me_cube_002.use_remesh_preserve_attributes = False
me_cube_002.use_mirror_vertex_groups = False
me_cube_002.update()

# ---- objects
ob_light = bpy.data.objects.new('Light', light_light)
ob_camera = bpy.data.objects.new('Camera', cam_camera)
ob_bush1 = bpy.data.objects.new('Bush1', me_cube_002)

# ---- transforms, parenting, visibility, modifiers, constraints
ob_light.location = (4.076, 1.005, 5.904)
ob_light.rotation_euler = (0.6503, 0.05522, 1.866)
ob_light.lock_rotations_4d = False
ob_light.empty_display_type = 'ARROWS'
ob_light.color = (0.0, 0.0, 0.0, 0.0)
ob_light.lineart.crease_threshold = 0.0
ob_camera.location = (7.359, -6.926, 4.958)
ob_camera.rotation_euler = (1.109, 0.0, 0.8149)
ob_camera.lock_rotations_4d = False
ob_camera.empty_display_type = 'ARROWS'
ob_camera.color = (0.0, 0.0, 0.0, 0.0)
ob_camera.display_type = 'WIRE'
ob_camera.lineart.crease_threshold = 0.0
ob_bush1.location = (0.0, 0.0, 0.0)
ob_bush1.lineart.crease_threshold = 0.0

# ---- collection membership
col_collection.objects.link(ob_light)
col_collection.objects.link(ob_camera)
col_collection.objects.link(ob_bush1)

# ---- scene / render settings (as saved in the file)
scene.camera = ob_camera
scene.frame_start = 1; scene.frame_end = 250; scene.frame_set(1)
scene.render.engine = 'BLENDER_EEVEE_NEXT'
scene.cycles.use_denoising = False
scene.cycles.samples = 128
scene.cycles.sampling_pattern = 'TABULATED_SOBOL'
scene.cycles.use_adaptive_sampling = False
scene.cycles.use_light_tree = False
scene.view_settings.view_transform = 'Filmic'
bpy.context.view_layer.update()
